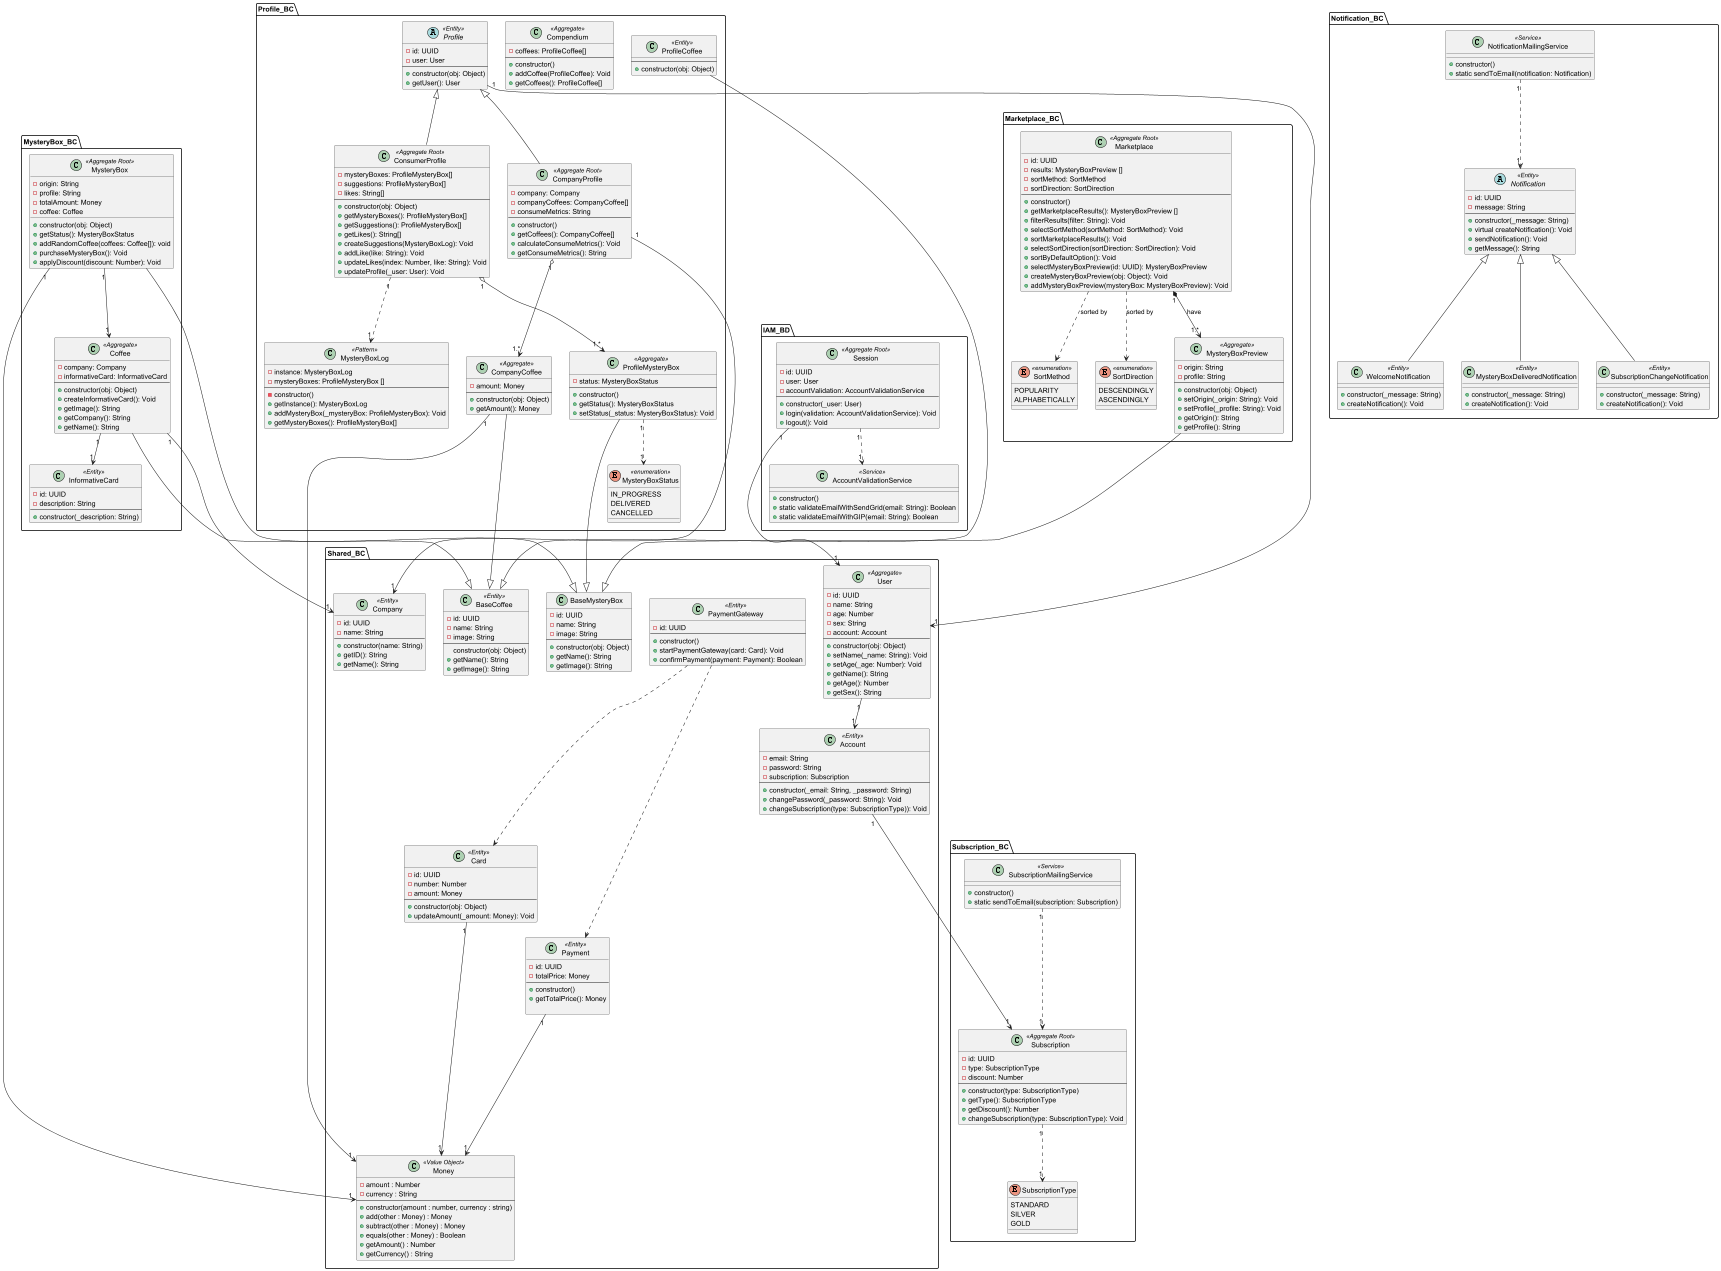

The diagram above was rendered by PlantUML. Its source (embedded in the PNG):
@startuml

package Marketplace_BC {

    enum SortMethod <<enumeration>> {
        POPULARITY
        ALPHABETICALLY
    }

    enum SortDirection <<enumeration>> {
        DESCENDINGLY
        ASCENDINGLY
    }


    class MysteryBoxPreview <<Aggregate>> {
        -origin: String
        -profile: String
        ---
        +constructor(obj: Object)
        +setOrigin(_origin: String): Void
        +setProfile(_profile: String): Void
        +getOrigin(): String
        +getProfile(): String
    }

    class Marketplace <<Aggregate Root>>{
        -id: UUID
        -results: MysteryBoxPreview []
        -sortMethod: SortMethod
        -sortDirection: SortDirection
        ---
        +constructor()
        +getMarketplaceResults(): MysteryBoxPreview []
        +filterResults(filter: String): Void
        +selectSortMethod(sortMethod: SortMethod): Void
        +sortMarketplaceResults(): Void
        +selectSortDirection(sortDirection: SortDirection): Void
        +sortByDefaultOption(): Void
        +selectMysteryBoxPreview(id: UUID): MysteryBoxPreview
        +createMysteryBoxPreview(obj: Object): Void
        +addMysteryBoxPreview(mysteryBox: MysteryBoxPreview): Void
    }
    Marketplace "1" *--> "1.*" MysteryBoxPreview :have
    Marketplace ..> SortMethod :sorted by
    Marketplace ..> SortDirection :sorted by

}


package MysteryBox_BC {

    class MysteryBox <<Aggregate Root>>{

        -origin: String
        -profile: String
        -totalAmount: Money
        -coffee: Coffee

        +constructor(obj: Object)
        +getStatus(): MysteryBoxStatus
        +addRandomCoffee(coffees: Coffee[]): void
        +purchaseMysteryBox(): Void
        +applyDiscount(discount: Number): Void

    }

    class Coffee <<Aggregate>> {
        -company: Company
        -informativeCard: InformativeCard
        ---
        +constructor(obj: Object)
        +createInformativeCard(): Void
        +getImage(): String
        +getCompany(): String
        +getName(): String
    }

    class InformativeCard <<Entity>>{
        -id: UUID
        -description: String
        ---
        +constructor(_description: String)
    }

    MysteryBox "1" --> "1" Coffee

    Coffee "1" --> "1" InformativeCard

}

package Profile_BC{

    enum MysteryBoxStatus <<enumeration>>{
            IN_PROGRESS
            DELIVERED
            CANCELLED
    }


    class ProfileCoffee <<Entity>>{
        ---
        +constructor(obj: Object)
    }

    class Compendium <<Aggregate>>{
        -coffees: ProfileCoffee[]
        ---
        +constructor()
        +addCoffee(ProfileCoffee): Void
        +getCoffees(): ProfileCoffee[]
    }

    abstract class Profile <<Entity>>{
         -id: UUID
         -user: User
         ---
         +constructor(obj: Object)
         +getUser(): User
    }

    class ConsumerProfile<<Aggregate Root>> extends Profile{
        -mysteryBoxes: ProfileMysteryBox[]
        -suggestions: ProfileMysteryBox[]
        -likes: String[]
        ---
        +constructor(obj: Object)
        +getMysteryBoxes(): ProfileMysteryBox[]
        +getSuggestions(): ProfileMysteryBox[]
        +getLikes(): String[]
        +createSuggestions(MysteryBoxLog): Void
        +addLike(like: String): Void
        +updateLikes(index: Number, like: String): Void
        +updateProfile(_user: User): Void
    }

    class CompanyCoffee <<Aggregate>>{
        -amount: Money
        ---
        +constructor(obj: Object)
        +getAmount(): Money
    }

    class CompanyProfile <<Aggregate Root>> extends Profile{
        -company: Company
        -companyCoffees: CompanyCoffee[]
        -consumeMetrics: String
        ---
        +constructor()
        +getCoffees(): CompanyCoffee[]
        +calculateConsumeMetrics(): Void
        +getConsumeMetrics(): String
    }

    class MysteryBoxLog <<Pattern>>{
        -instance: MysteryBoxLog
        -mysteryBoxes: ProfileMysteryBox []
        ---
        -constructor()
        +getInstance(): MysteryBoxLog
        +addMysteryBox(_mysteryBox: ProfileMysteryBox): Void
        +getMysteryBoxes(): ProfileMysteryBox[]
    }

    class ProfileMysteryBox <<Aggregate>>{
        -status: MysteryBoxStatus
        ---
        +constructor()
        +getStatus(): MysteryBoxStatus
        +setStatus(_status: MysteryBoxStatus): Void
    }

    ConsumerProfile "1" ..> "1" MysteryBoxLog
    ConsumerProfile "1" o--> "1.*" ProfileMysteryBox

    ProfileMysteryBox "1" ..> "1" MysteryBoxStatus

    CompanyProfile "1" o--> "1.*" CompanyCoffee
}

package IAM_BD{

    class AccountValidationService <<Service>>{
        +constructor()
        +static validateEmailWithSendGrid(email: String): Boolean
        +static validateEmailWithGIP(email: String): Boolean
    }

    class Session <<Aggregate Root>>{
        -id: UUID
        -user: User
        -accountValidation: AccountValidationService
        ---
        +constructor(_user: User)
        +login(validation: AccountValidationService): Void
        +logout(): Void
    }

    Session "1" ..> "1" AccountValidationService
}

package Notification_BC{


    class NotificationMailingService <<Service>>{
        +constructor()
        +static sendToEmail(notification: Notification)
    }

    abstract class Notification <<Entity>>{
        -id: UUID
        -message: String
        ---
        +constructor(_message: String)
        +virtual createNotification(): Void
        +sendNotification(): Void
        +getMessage(): String
    }

    class WelcomeNotification <<Entity>> extends Notification{
        +constructor(_message: String)
        +createNotification(): Void
    }

    class MysteryBoxDeliveredNotification <<Entity>> extends Notification{
         +constructor(_message: String)
         +createNotification(): Void
    }

    class SubscriptionChangeNotification <<Entity>> extends Notification{
         +constructor(_message: String)
         +createNotification(): Void
    }

    NotificationMailingService "1" ..> "1" Notification

}

package Subscription_BC {


    enum SubscriptionType{
        STANDARD
        SILVER
        GOLD
    }

    class SubscriptionMailingService <<Service>>{
    +constructor()
    +static sendToEmail(subscription: Subscription)
    }

    class Subscription <<Aggregate Root>>{
        -id: UUID
        -type: SubscriptionType
        -discount: Number
        ---
        +constructor(type: SubscriptionType)
        +getType(): SubscriptionType
        +getDiscount(): Number
        +changeSubscription(type: SubscriptionType): Void
    }

    Subscription "1" ..> "1" SubscriptionType
    SubscriptionMailingService "1" ..> "1" Subscription

}

package Shared_BC {

    class Company <<Entity>>{
        -id: UUID
        -name: String
        ---
        +constructor(name: String)
        +getID(): String
        +getName(): String
    }

    class Money <<Value Object>>{
      - amount : Number
      - currency : String
      ---
      + constructor(amount : number, currency : string)
      + add(other : Money) : Money
      + subtract(other : Money) : Money
      + equals(other : Money) : Boolean
      + getAmount() : Number
      + getCurrency() : String
    }

    class Card <<Entity>>{
        -id: UUID
        -number: Number
        -amount: Money
        ---
        +constructor(obj: Object)
        +updateAmount(_amount: Money): Void
    }

    class PaymentGateway <<Entity>>{
        -id: UUID
        ---
        +constructor()
        +startPaymentGateway(card: Card): Void
        +confirmPayment(payment: Payment): Boolean
    }

    class Payment <<Entity>> {
        -id: UUID
        -totalPrice: Money
        ---
        +constructor()
        +getTotalPrice(): Money

    }

    class BaseMysteryBox{
        -id: UUID
        -name: String
        -image: String
        ---
        +constructor(obj: Object)
        +getName(): String
        +getImage(): String
    }

    class BaseCoffee <<Entity>>{
        -id: UUID
        -name: String
        -image: String
        ---
        constructor(obj: Object)
        +getName(): String
        +getImage(): String
    }

    class User<<Aggregate>>{
            -id: UUID
            -name: String
            -age: Number
            -sex: String
            -account: Account
            ---
            +constructor(obj: Object)
            +setName(_name: String): Void
            +setAge(_age: Number): Void
            +getName(): String
            +getAge(): Number
            +getSex(): String
    }

    class Account <<Entity>> {
            -email: String
            -password: String
            -subscription: Subscription
            ---
            +constructor(_email: String, _password: String)
            +changePassword(_password: String): Void
            +changeSubscription(type: SubscriptionType)): Void
    }

    User "1" --> "1" Account
    Payment "1" --> "1" Money

}

Account "1" ---> "1" Subscription
Coffee "1" ---> "1" Company
CompanyProfile "1" ---> "1" Company

MysteryBox "1" ---> "1" Money
Card "1"---> "1"Money
PaymentGateway ...> Card
PaymentGateway ...> Payment

MysteryBox ---|> BaseMysteryBox
MysteryBoxPreview ---|> BaseMysteryBox
ProfileMysteryBox ---|> BaseMysteryBox

Coffee ---|> BaseCoffee
ProfileCoffee ---|> BaseCoffee
CompanyCoffee ---|> BaseCoffee

CompanyCoffee "1"---> "1"Money

Profile "1" ---> "1" User
Session "1" ---> "1" User

@enduml